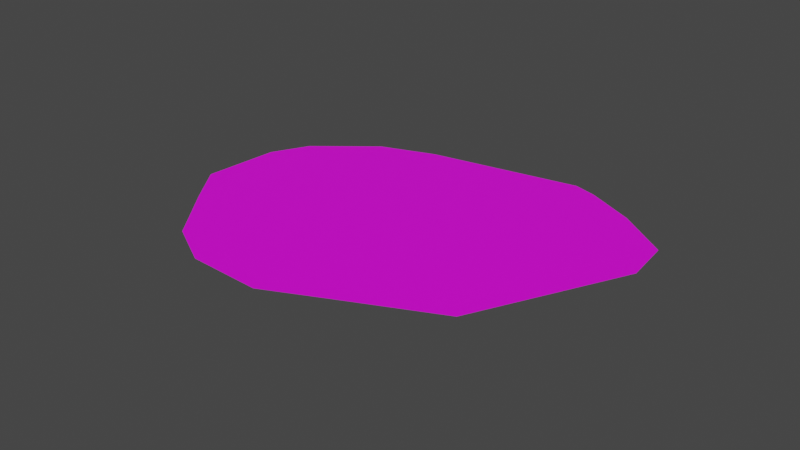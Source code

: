 # Source: arctic3.blend  (saved by Blender 2.83.18; exported with 4.5.12 LTS)
import bpy
from mathutils import Matrix  # noqa: F401  (used for matrix-valued properties, if any)

bpy.ops.wm.read_factory_settings(use_empty=True)
scene = bpy.context.scene
scene.name = 'Scene'

# ---- collections
col_collection = bpy.data.collections.new('Collection'); scene.collection.children.link(col_collection)

# ---- images (referenced by path relative to the original .blend; pixels are not part of the script)
import os
ASSET_DIR = os.environ.get("B2B_ASSET_DIR", "")  # directory of the original .blend (textures are referenced by path, not embedded)
HERE = os.path.dirname(os.path.abspath(__file__))  # packed textures are extracted next to this script under _unpacked/

def load_image(name, relpath, width, height, colorspace="sRGB"):
    """Load a texture the original file referenced (path relative to the .blend, or extracted next to this script)."""
    p = next((c for c in (os.path.join(HERE, relpath), os.path.join(ASSET_DIR, relpath)) if relpath and os.path.exists(c)), "")
    if p:
        img = bpy.data.images.load(p, check_existing=True)
        img.name = name
    else:  # same state as the original file: an image datablock whose file is absent (Cycles renders it pink)
        img = bpy.data.images.new(name, width, height)
        img.source = "FILE"
        img.filepath = "//" + (relpath or name)
    img.colorspace_settings.name = colorspace
    return img
img_arctic2 = load_image('arctic2', '', 1024, 1024, 'sRGB')

# ---- materials (node trees are filled in below, after node groups)
mat_sand = bpy.data.materials.new('Sand')

# ---- material node trees
mat_sand.use_nodes = True; mat_sand.node_tree.nodes.clear()
_N = mat_sand.node_tree.nodes; _L = mat_sand.node_tree.links
n0 = _N.new('ShaderNodeOutputMaterial'); n0.name = 'Material Output'; n0.location = (1300, 355)
n1 = _N.new('ShaderNodeBsdfPrincipled'); n1.name = 'Principled BSDF'; n1.location = (988, 347)
n1.distribution = 'GGX'
n1.subsurface_method = 'BURLEY'
n1.inputs[3].default_value = 1.45
n1.inputs[27].default_value = (0.0, 0.0, 0.0, 1.0)
n1.inputs[28].default_value = 1.0
n2 = _N.new('ShaderNodeTexImage'); n2.name = 'Image Texture'; n2.location = (698, 327)
n2.image = img_arctic2
_L.new(n1.outputs[0], n0.inputs[0])
_L.new(n2.outputs[0], n1.inputs[0])
n0.is_active_output = True

# ---- world
world_world = bpy.data.worlds.new('World'); scene.world = world_world
world_world.use_nodes = True; world_world.node_tree.nodes.clear()
_N = world_world.node_tree.nodes; _L = world_world.node_tree.links
n0 = _N.new('ShaderNodeOutputWorld'); n0.name = 'World Output'; n0.location = (300, 300)
n1 = _N.new('ShaderNodeBackground'); n1.name = 'Background'; n1.location = (10, 300)
n1.inputs[0].default_value = (0.05088, 0.05088, 0.05088, 1.0)
_L.new(n1.outputs[0], n0.inputs[0])
n0.is_active_output = True
world_world.color = (0.05088, 0.05088, 0.05088)
world_world.use_sun_shadow = False
world_world.sun_shadow_jitter_overblur = 0.0

# ---- meshes
me_okr_g = bpy.data.meshes.new('Okrąg')
me_okr_g.from_pydata([(0.9661, 1.356, 0.0), (0.4994, 2.198, 0.0), (0.07684, 2.524, 0.0), (-0.8803, 2.773, 0.0), (-1.46, 2.498, 0.0), (-2.287, 2.069, 0.0), (-2.721, 1.53, 0.0), (-2.926, 0.5945, 0.0), (-2.708, -0.2116, 0.0), (-2.369, -1.499, 0.0), (-0.6409, -2.76, 0.0), (-0.02128, -2.801, 0.0), (0.5603, -2.229, 0.0), (0.9658, -1.663, 0.0), (1.1, -1.386, 0.0), (1.093, 0.6061, 0.0)], [], [(1, 2, 3, 4, 5, 6, 7, 8, 9, 10, 11, 12, 13, 14, 15, 0)])
_uv = me_okr_g.uv_layers.new(name='MapaUV')
_uv.uv.foreach_set('vector', [0.9471, 0.6895, 0.89, 0.8117, 0.704, 0.9785, 0.5419, 0.9839, 0.3258, 0.9999, 0.166, 0.9293, 0.04829, 0.7686, 9.73e-05, 0.5327, 0.02739, 0.1921, 0.2032, 9.73e-05, 0.3479, 0.002979, 0.5447, 0.06391, 0.7014, 0.144, 0.7635, 0.1906, 0.8513, 0.2878, 0.9471, 0.4663])
me_okr_g.materials.append(mat_sand)
me_okr_g.materials.append(None)
me_okr_g.use_remesh_fix_poles = True
me_okr_g.use_remesh_preserve_attributes = False
me_okr_g.use_mirror_vertex_groups = False
me_okr_g.update()

# ---- objects
ob_okr_g = bpy.data.objects.new('Okrąg', me_okr_g)

# ---- transforms, parenting, visibility, modifiers, constraints
ob_okr_g.location = (0.0, 0.0, 0.0)
ob_okr_g.rotation_euler = (0.0, -0.0, 1.745)
ob_okr_g.lineart.crease_threshold = 0.0
_vg = ob_okr_g.vertex_groups.new(name='Grupa')

# ---- collection membership
col_collection.objects.link(ob_okr_g)

# ---- scene / render settings (as saved in the file)
scene.frame_start = 1; scene.frame_end = 250; scene.frame_set(17)
scene.render.engine = 'CYCLES'
scene.cycles.use_denoising = False
scene.cycles.samples = 128
scene.cycles.sampling_pattern = 'TABULATED_SOBOL'
scene.cycles.use_adaptive_sampling = False
scene.cycles.use_light_tree = False
scene.view_settings.view_transform = 'Filmic'
bpy.context.view_layer.update()

# ---- added for rendering (the .blend has no active camera and no usable light): camera, sun
cam_auto = bpy.data.cameras.new('AutoCamera')
cam_auto.lens = 50.0
cam_auto.sensor_width = 36.0
cam_auto.clip_end = 1000.0
ob_auto_camera = bpy.data.objects.new('AutoCamera', cam_auto)
scene.collection.objects.link(ob_auto_camera)
ob_auto_camera.location = (7.49367, -9.68257, 5.85732)
ob_auto_camera.rotation_euler = (1.09748, -7.21219e-08, 0.694738)
scene.camera = ob_auto_camera
light_auto_sun = bpy.data.lights.new('AutoSun', 'SUN')
light_auto_sun.energy = 3.0
light_auto_sun.angle = 0.0523599
ob_auto_sun = bpy.data.objects.new('AutoSun', light_auto_sun)
scene.collection.objects.link(ob_auto_sun)
ob_auto_sun.rotation_euler = (0.872665, 0.174533, 0.523599)
bpy.context.view_layer.update()
